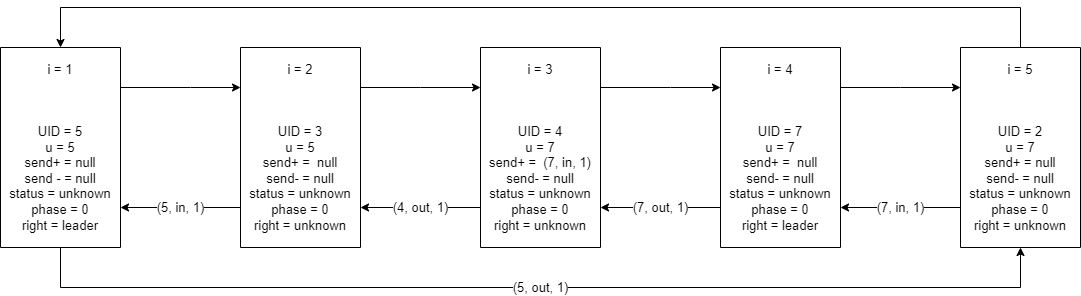

The diagram above was exported from draw.io. Its source (the exported page's mxGraphModel, read from the mxfile embedded in the PNG):
<mxGraphModel dx="1422" dy="794" grid="1" gridSize="10" guides="1" tooltips="1" connect="1" arrows="1" fold="1" page="1" pageScale="1" pageWidth="850" pageHeight="1100" math="0" shadow="0">
  <root>
    <mxCell id="0" />
    <mxCell id="1" parent="0" />
    <mxCell id="YQDGWLYe25DyxMPqxXB0-11" value="" style="edgeStyle=orthogonalEdgeStyle;rounded=0;orthogonalLoop=1;jettySize=auto;html=1;labelBorderColor=none;fontSize=13;" parent="1" source="dxE6QMDCgJcWrgPQoLjy-43" target="dxE6QMDCgJcWrgPQoLjy-51" edge="1">
      <mxGeometry relative="1" as="geometry">
        <Array as="points">
          <mxPoint x="230" y="320" />
          <mxPoint x="230" y="320" />
        </Array>
      </mxGeometry>
    </mxCell>
    <mxCell id="YQDGWLYe25DyxMPqxXB0-27" value="(5, out, 1)" style="edgeStyle=orthogonalEdgeStyle;rounded=0;orthogonalLoop=1;jettySize=auto;html=1;labelBorderColor=none;fontSize=13;" parent="1" source="dxE6QMDCgJcWrgPQoLjy-43" target="YQDGWLYe25DyxMPqxXB0-8" edge="1">
      <mxGeometry relative="1" as="geometry">
        <Array as="points">
          <mxPoint x="100" y="520" />
          <mxPoint x="1060" y="520" />
        </Array>
      </mxGeometry>
    </mxCell>
    <mxCell id="dxE6QMDCgJcWrgPQoLjy-43" value="i = 1&lt;br&gt;&lt;br&gt;&lt;br&gt;&lt;br&gt;UID = 5&lt;br&gt;u = 5&lt;br&gt;send+ = null&lt;br&gt;send - = null&lt;br&gt;status = unknown&lt;br&gt;phase = 0&lt;br&gt;right = leader" style="rounded=0;whiteSpace=wrap;html=1;fontSize=13;direction=south;" parent="1" vertex="1">
      <mxGeometry x="40" y="280" width="120" height="200" as="geometry" />
    </mxCell>
    <mxCell id="YQDGWLYe25DyxMPqxXB0-13" value="(5, in, 1)" style="edgeStyle=orthogonalEdgeStyle;rounded=0;orthogonalLoop=1;jettySize=auto;html=1;labelBorderColor=none;fontSize=13;" parent="1" source="dxE6QMDCgJcWrgPQoLjy-51" target="dxE6QMDCgJcWrgPQoLjy-43" edge="1">
      <mxGeometry relative="1" as="geometry">
        <Array as="points">
          <mxPoint x="230" y="440" />
          <mxPoint x="230" y="440" />
        </Array>
        <mxPoint as="offset" />
      </mxGeometry>
    </mxCell>
    <mxCell id="YQDGWLYe25DyxMPqxXB0-20" value="" style="edgeStyle=orthogonalEdgeStyle;rounded=0;orthogonalLoop=1;jettySize=auto;html=1;labelBorderColor=none;fontSize=13;" parent="1" source="dxE6QMDCgJcWrgPQoLjy-51" target="dxE6QMDCgJcWrgPQoLjy-53" edge="1">
      <mxGeometry relative="1" as="geometry">
        <Array as="points">
          <mxPoint x="460" y="320" />
          <mxPoint x="460" y="320" />
        </Array>
      </mxGeometry>
    </mxCell>
    <mxCell id="dxE6QMDCgJcWrgPQoLjy-51" value="i = 2&lt;br&gt;&lt;br&gt;&lt;br&gt;&lt;br&gt;UID = 3&lt;br&gt;u = 5&lt;br&gt;send+ =&amp;nbsp; null&lt;br&gt;send- = null&lt;br&gt;status = unknown&lt;br&gt;phase = 0&lt;br&gt;right = unknown" style="rounded=0;whiteSpace=wrap;html=1;fontSize=13;direction=south;" parent="1" vertex="1">
      <mxGeometry x="280" y="280" width="120" height="200" as="geometry" />
    </mxCell>
    <mxCell id="YQDGWLYe25DyxMPqxXB0-21" value="(4, out, 1)" style="edgeStyle=orthogonalEdgeStyle;rounded=0;orthogonalLoop=1;jettySize=auto;html=1;labelBorderColor=none;fontSize=13;" parent="1" source="dxE6QMDCgJcWrgPQoLjy-53" target="dxE6QMDCgJcWrgPQoLjy-51" edge="1">
      <mxGeometry relative="1" as="geometry">
        <Array as="points">
          <mxPoint x="460" y="440" />
          <mxPoint x="460" y="440" />
        </Array>
      </mxGeometry>
    </mxCell>
    <mxCell id="YQDGWLYe25DyxMPqxXB0-22" value="" style="edgeStyle=orthogonalEdgeStyle;rounded=0;orthogonalLoop=1;jettySize=auto;html=1;labelBorderColor=none;fontSize=13;" parent="1" source="dxE6QMDCgJcWrgPQoLjy-53" target="dxE6QMDCgJcWrgPQoLjy-55" edge="1">
      <mxGeometry relative="1" as="geometry">
        <Array as="points">
          <mxPoint x="710" y="320" />
          <mxPoint x="710" y="320" />
        </Array>
      </mxGeometry>
    </mxCell>
    <mxCell id="dxE6QMDCgJcWrgPQoLjy-53" value="i = 3&lt;br&gt;&lt;br&gt;&lt;br&gt;&lt;br&gt;UID = 4&lt;br&gt;u = 7&lt;br&gt;send+ =&amp;nbsp; (7, in, 1)&lt;br&gt;send- = null&lt;br&gt;status = unknown&lt;br&gt;phase = 0&lt;br&gt;right = unknown" style="rounded=0;whiteSpace=wrap;html=1;fontSize=13;direction=south;" parent="1" vertex="1">
      <mxGeometry x="520" y="280" width="120" height="200" as="geometry" />
    </mxCell>
    <mxCell id="YQDGWLYe25DyxMPqxXB0-23" value="(7, out, 1)" style="edgeStyle=orthogonalEdgeStyle;rounded=0;orthogonalLoop=1;jettySize=auto;html=1;labelBorderColor=none;fontSize=13;" parent="1" source="dxE6QMDCgJcWrgPQoLjy-55" target="dxE6QMDCgJcWrgPQoLjy-53" edge="1">
      <mxGeometry relative="1" as="geometry">
        <Array as="points">
          <mxPoint x="710" y="440" />
          <mxPoint x="710" y="440" />
        </Array>
      </mxGeometry>
    </mxCell>
    <mxCell id="YQDGWLYe25DyxMPqxXB0-24" value="" style="edgeStyle=orthogonalEdgeStyle;rounded=0;orthogonalLoop=1;jettySize=auto;html=1;labelBorderColor=none;fontSize=13;" parent="1" source="dxE6QMDCgJcWrgPQoLjy-55" target="YQDGWLYe25DyxMPqxXB0-8" edge="1">
      <mxGeometry relative="1" as="geometry">
        <Array as="points">
          <mxPoint x="940" y="320" />
          <mxPoint x="940" y="320" />
        </Array>
      </mxGeometry>
    </mxCell>
    <mxCell id="dxE6QMDCgJcWrgPQoLjy-55" value="i = 4&lt;br&gt;&lt;br&gt;&lt;br&gt;&lt;br&gt;UID = 7&lt;br&gt;u = 7&lt;br&gt;send+ =&amp;nbsp; null&lt;br&gt;send- = null&lt;br&gt;status = unknown&lt;br&gt;phase = 0&lt;br&gt;right = leader" style="rounded=0;whiteSpace=wrap;html=1;fontSize=13;direction=south;" parent="1" vertex="1">
      <mxGeometry x="760" y="280" width="120" height="200" as="geometry" />
    </mxCell>
    <mxCell id="YQDGWLYe25DyxMPqxXB0-25" value="(7, in, 1)" style="edgeStyle=orthogonalEdgeStyle;rounded=0;orthogonalLoop=1;jettySize=auto;html=1;labelBorderColor=none;fontSize=13;" parent="1" source="YQDGWLYe25DyxMPqxXB0-8" target="dxE6QMDCgJcWrgPQoLjy-55" edge="1">
      <mxGeometry relative="1" as="geometry">
        <Array as="points">
          <mxPoint x="950" y="440" />
          <mxPoint x="950" y="440" />
        </Array>
      </mxGeometry>
    </mxCell>
    <mxCell id="YQDGWLYe25DyxMPqxXB0-26" value="" style="edgeStyle=orthogonalEdgeStyle;rounded=0;orthogonalLoop=1;jettySize=auto;html=1;labelBorderColor=none;fontSize=13;" parent="1" source="YQDGWLYe25DyxMPqxXB0-8" target="dxE6QMDCgJcWrgPQoLjy-43" edge="1">
      <mxGeometry relative="1" as="geometry">
        <Array as="points">
          <mxPoint x="1060" y="240" />
          <mxPoint x="100" y="240" />
        </Array>
      </mxGeometry>
    </mxCell>
    <mxCell id="YQDGWLYe25DyxMPqxXB0-8" value="i = 5&lt;br&gt;&lt;br&gt;&lt;br&gt;&lt;br&gt;UID = 2&lt;br&gt;u = 7&lt;br&gt;send+ = null&lt;br&gt;send- = null&lt;br&gt;status = unknown&lt;br&gt;phase = 0&lt;br&gt;right = unknown" style="rounded=0;whiteSpace=wrap;html=1;fontSize=13;direction=south;" parent="1" vertex="1">
      <mxGeometry x="1000" y="280" width="120" height="200" as="geometry" />
    </mxCell>
  </root>
</mxGraphModel>